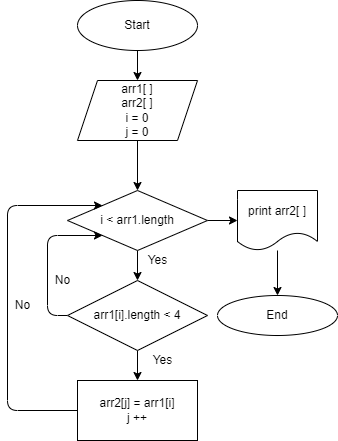

The diagram above was exported from draw.io. Its source (the exported page's mxGraphModel, read from the mxfile embedded in the PNG):
<mxGraphModel dx="335" dy="563" grid="1" gridSize="10" guides="1" tooltips="1" connect="1" arrows="1" fold="1" page="1" pageScale="1" pageWidth="827" pageHeight="1169" math="0" shadow="0">
  <root>
    <mxCell id="0" />
    <mxCell id="1" parent="0" />
    <mxCell id="4" value="" style="edgeStyle=none;html=1;" edge="1" parent="1" source="2" target="3">
      <mxGeometry relative="1" as="geometry" />
    </mxCell>
    <mxCell id="2" value="Start" style="ellipse;whiteSpace=wrap;html=1;" vertex="1" parent="1">
      <mxGeometry x="110" y="10" width="120" height="50" as="geometry" />
    </mxCell>
    <mxCell id="6" value="" style="edgeStyle=none;html=1;" edge="1" parent="1" source="3" target="5">
      <mxGeometry relative="1" as="geometry" />
    </mxCell>
    <mxCell id="3" value="arr1[ ]&lt;br&gt;arr2[ ]&lt;br&gt;i = 0&lt;br&gt;j = 0" style="shape=parallelogram;perimeter=parallelogramPerimeter;whiteSpace=wrap;html=1;fixedSize=1;" vertex="1" parent="1">
      <mxGeometry x="110" y="90" width="120" height="60" as="geometry" />
    </mxCell>
    <mxCell id="8" value="" style="edgeStyle=none;html=1;" edge="1" parent="1" source="5" target="7">
      <mxGeometry relative="1" as="geometry" />
    </mxCell>
    <mxCell id="15" style="edgeStyle=none;html=1;exitX=1;exitY=0.5;exitDx=0;exitDy=0;entryX=0;entryY=0.5;entryDx=0;entryDy=0;" edge="1" parent="1" source="5" target="14">
      <mxGeometry relative="1" as="geometry" />
    </mxCell>
    <mxCell id="5" value="i &amp;lt; arr1.length" style="rhombus;whiteSpace=wrap;html=1;" vertex="1" parent="1">
      <mxGeometry x="100" y="200" width="140" height="60" as="geometry" />
    </mxCell>
    <mxCell id="11" value="" style="edgeStyle=none;html=1;" edge="1" parent="1" source="7" target="10">
      <mxGeometry relative="1" as="geometry" />
    </mxCell>
    <mxCell id="13" style="edgeStyle=none;html=1;entryX=0;entryY=1;entryDx=0;entryDy=0;exitX=0;exitY=0.5;exitDx=0;exitDy=0;" edge="1" parent="1" source="7" target="5">
      <mxGeometry relative="1" as="geometry">
        <Array as="points">
          <mxPoint x="80" y="325" />
          <mxPoint x="80" y="245" />
        </Array>
      </mxGeometry>
    </mxCell>
    <mxCell id="7" value="arr1[i].length &amp;lt; 4" style="rhombus;whiteSpace=wrap;html=1;" vertex="1" parent="1">
      <mxGeometry x="100" y="290" width="140" height="70" as="geometry" />
    </mxCell>
    <mxCell id="12" style="edgeStyle=none;html=1;entryX=0;entryY=0;entryDx=0;entryDy=0;exitX=0;exitY=0.5;exitDx=0;exitDy=0;" edge="1" parent="1" source="10" target="5">
      <mxGeometry relative="1" as="geometry">
        <Array as="points">
          <mxPoint x="40" y="420" />
          <mxPoint x="40" y="215" />
        </Array>
      </mxGeometry>
    </mxCell>
    <mxCell id="10" value="arr2[j] = arr1[i]&lt;br&gt;j ++" style="whiteSpace=wrap;html=1;" vertex="1" parent="1">
      <mxGeometry x="110" y="390" width="120" height="60" as="geometry" />
    </mxCell>
    <mxCell id="17" value="" style="edgeStyle=none;html=1;" edge="1" parent="1" source="14" target="16">
      <mxGeometry relative="1" as="geometry" />
    </mxCell>
    <mxCell id="14" value="print arr2[ ]" style="shape=document;whiteSpace=wrap;html=1;boundedLbl=1;" vertex="1" parent="1">
      <mxGeometry x="270" y="200" width="80" height="60" as="geometry" />
    </mxCell>
    <mxCell id="16" value="End" style="ellipse;whiteSpace=wrap;html=1;" vertex="1" parent="1">
      <mxGeometry x="250" y="305" width="120" height="40" as="geometry" />
    </mxCell>
    <mxCell id="18" value="Yes" style="text;html=1;align=center;verticalAlign=middle;resizable=0;points=[];autosize=1;strokeColor=none;fillColor=none;" vertex="1" parent="1">
      <mxGeometry x="170" y="260" width="40" height="20" as="geometry" />
    </mxCell>
    <mxCell id="19" value="Yes" style="text;html=1;align=center;verticalAlign=middle;resizable=0;points=[];autosize=1;strokeColor=none;fillColor=none;" vertex="1" parent="1">
      <mxGeometry x="175" y="360" width="40" height="20" as="geometry" />
    </mxCell>
    <mxCell id="20" value="No" style="text;html=1;align=center;verticalAlign=middle;resizable=0;points=[];autosize=1;strokeColor=none;fillColor=none;" vertex="1" parent="1">
      <mxGeometry x="80" y="280" width="30" height="20" as="geometry" />
    </mxCell>
    <mxCell id="21" value="No" style="text;html=1;align=center;verticalAlign=middle;resizable=0;points=[];autosize=1;strokeColor=none;fillColor=none;" vertex="1" parent="1">
      <mxGeometry x="40" y="305" width="30" height="20" as="geometry" />
    </mxCell>
  </root>
</mxGraphModel>